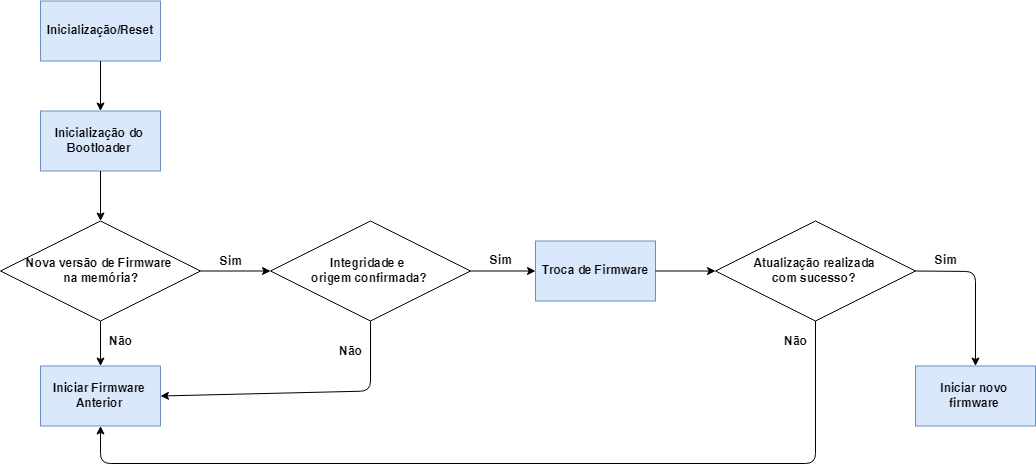

The diagram above was exported from draw.io. Its source (the exported page's mxGraphModel, read from the mxfile embedded in the PNG):
<mxGraphModel dx="1335" dy="817" grid="1" gridSize="10" guides="1" tooltips="1" connect="1" arrows="1" fold="1" page="1" pageScale="1" pageWidth="1100" pageHeight="850" background="#ffffff" math="0" shadow="0">
  <root>
    <mxCell id="0" />
    <mxCell id="1" parent="0" />
    <mxCell id="_V_potamqFPQd0dMe5WZ-1" value="&lt;b&gt;Inicialização/Reset&lt;/b&gt;" style="rounded=0;whiteSpace=wrap;html=1;fillColor=#dae8fc;strokeColor=#6c8ebf;" vertex="1" parent="1">
      <mxGeometry x="55" y="47.5" width="120" height="60" as="geometry" />
    </mxCell>
    <mxCell id="_V_potamqFPQd0dMe5WZ-2" value="&lt;b&gt;Inicialização do Bootloader&lt;/b&gt;" style="rounded=0;whiteSpace=wrap;html=1;fillColor=#dae8fc;strokeColor=#6c8ebf;" vertex="1" parent="1">
      <mxGeometry x="55" y="157.5" width="120" height="60" as="geometry" />
    </mxCell>
    <mxCell id="_V_potamqFPQd0dMe5WZ-3" value="&lt;b&gt;Nova versão de Firmware&lt;br&gt;&amp;nbsp;na memória?&lt;/b&gt;" style="rhombus;whiteSpace=wrap;html=1;" vertex="1" parent="1">
      <mxGeometry x="15" y="267.5" width="200" height="100" as="geometry" />
    </mxCell>
    <mxCell id="_V_potamqFPQd0dMe5WZ-4" value="" style="endArrow=classic;html=1;exitX=0.5;exitY=1;exitDx=0;exitDy=0;entryX=0.5;entryY=0;entryDx=0;entryDy=0;" edge="1" parent="1" source="_V_potamqFPQd0dMe5WZ-1" target="_V_potamqFPQd0dMe5WZ-2">
      <mxGeometry width="50" height="50" relative="1" as="geometry">
        <mxPoint x="15" y="437.5" as="sourcePoint" />
        <mxPoint x="65" y="387.5" as="targetPoint" />
      </mxGeometry>
    </mxCell>
    <mxCell id="_V_potamqFPQd0dMe5WZ-5" value="" style="endArrow=classic;html=1;exitX=0.5;exitY=1;exitDx=0;exitDy=0;" edge="1" parent="1" source="_V_potamqFPQd0dMe5WZ-2">
      <mxGeometry width="50" height="50" relative="1" as="geometry">
        <mxPoint x="15" y="437.5" as="sourcePoint" />
        <mxPoint x="115" y="267.5" as="targetPoint" />
      </mxGeometry>
    </mxCell>
    <mxCell id="_V_potamqFPQd0dMe5WZ-7" value="&lt;b&gt;Iniciar Firmware Anterior&lt;/b&gt;" style="rounded=0;whiteSpace=wrap;html=1;fillColor=#dae8fc;strokeColor=#6c8ebf;" vertex="1" parent="1">
      <mxGeometry x="55" y="412.5" width="120" height="60" as="geometry" />
    </mxCell>
    <mxCell id="_V_potamqFPQd0dMe5WZ-9" value="" style="endArrow=classic;html=1;exitX=0.5;exitY=1;exitDx=0;exitDy=0;entryX=0.5;entryY=0;entryDx=0;entryDy=0;" edge="1" parent="1" source="_V_potamqFPQd0dMe5WZ-3" target="_V_potamqFPQd0dMe5WZ-7">
      <mxGeometry width="50" height="50" relative="1" as="geometry">
        <mxPoint x="15" y="547.5" as="sourcePoint" />
        <mxPoint x="65" y="497.5" as="targetPoint" />
      </mxGeometry>
    </mxCell>
    <mxCell id="_V_potamqFPQd0dMe5WZ-10" value="&lt;b&gt;Não&lt;/b&gt;" style="text;html=1;strokeColor=none;fillColor=none;align=center;verticalAlign=middle;whiteSpace=wrap;rounded=0;" vertex="1" parent="1">
      <mxGeometry x="115" y="377.5" width="40" height="20" as="geometry" />
    </mxCell>
    <mxCell id="_V_potamqFPQd0dMe5WZ-12" value="&lt;b&gt;Integridade&amp;nbsp;e &lt;br&gt;origem confirmada?&lt;/b&gt;" style="rhombus;whiteSpace=wrap;html=1;" vertex="1" parent="1">
      <mxGeometry x="285" y="267.5" width="200" height="100" as="geometry" />
    </mxCell>
    <mxCell id="_V_potamqFPQd0dMe5WZ-13" value="" style="endArrow=classic;html=1;exitX=1;exitY=0.5;exitDx=0;exitDy=0;entryX=0;entryY=0.5;entryDx=0;entryDy=0;" edge="1" parent="1" source="_V_potamqFPQd0dMe5WZ-3" target="_V_potamqFPQd0dMe5WZ-12">
      <mxGeometry width="50" height="50" relative="1" as="geometry">
        <mxPoint x="15" y="547.5" as="sourcePoint" />
        <mxPoint x="65" y="497.5" as="targetPoint" />
      </mxGeometry>
    </mxCell>
    <mxCell id="_V_potamqFPQd0dMe5WZ-14" value="&lt;b&gt;Sim&lt;/b&gt;" style="text;html=1;strokeColor=none;fillColor=none;align=center;verticalAlign=middle;whiteSpace=wrap;rounded=0;" vertex="1" parent="1">
      <mxGeometry x="225" y="297.5" width="40" height="20" as="geometry" />
    </mxCell>
    <mxCell id="_V_potamqFPQd0dMe5WZ-15" value="" style="endArrow=classic;html=1;exitX=0.5;exitY=1;exitDx=0;exitDy=0;entryX=1;entryY=0.5;entryDx=0;entryDy=0;" edge="1" parent="1" source="_V_potamqFPQd0dMe5WZ-12" target="_V_potamqFPQd0dMe5WZ-7">
      <mxGeometry width="50" height="50" relative="1" as="geometry">
        <mxPoint x="35" y="547.5" as="sourcePoint" />
        <mxPoint x="85" y="497.5" as="targetPoint" />
        <Array as="points">
          <mxPoint x="385" y="437.5" />
        </Array>
      </mxGeometry>
    </mxCell>
    <mxCell id="_V_potamqFPQd0dMe5WZ-16" value="&lt;b&gt;Não&lt;/b&gt;" style="text;html=1;strokeColor=none;fillColor=none;align=center;verticalAlign=middle;whiteSpace=wrap;rounded=0;" vertex="1" parent="1">
      <mxGeometry x="345" y="387.5" width="40" height="20" as="geometry" />
    </mxCell>
    <mxCell id="_V_potamqFPQd0dMe5WZ-18" value="&lt;b&gt;Troca de Firmware&lt;/b&gt;" style="rounded=0;whiteSpace=wrap;html=1;fillColor=#dae8fc;strokeColor=#6c8ebf;" vertex="1" parent="1">
      <mxGeometry x="550" y="287.5" width="120" height="60" as="geometry" />
    </mxCell>
    <mxCell id="_V_potamqFPQd0dMe5WZ-21" value="" style="endArrow=classic;html=1;entryX=0;entryY=0.5;entryDx=0;entryDy=0;exitX=1;exitY=0.5;exitDx=0;exitDy=0;" edge="1" parent="1" source="_V_potamqFPQd0dMe5WZ-12" target="_V_potamqFPQd0dMe5WZ-18">
      <mxGeometry width="50" height="50" relative="1" as="geometry">
        <mxPoint x="505" y="347.5" as="sourcePoint" />
        <mxPoint x="555" y="316.5" as="targetPoint" />
      </mxGeometry>
    </mxCell>
    <mxCell id="_V_potamqFPQd0dMe5WZ-22" value="&lt;b&gt;Sim&lt;/b&gt;" style="text;html=1;strokeColor=none;fillColor=none;align=center;verticalAlign=middle;whiteSpace=wrap;rounded=0;" vertex="1" parent="1">
      <mxGeometry x="495" y="296.5" width="40" height="20" as="geometry" />
    </mxCell>
    <mxCell id="_V_potamqFPQd0dMe5WZ-25" value="&lt;b&gt;Atualização realizada&lt;br&gt;com sucesso?&lt;/b&gt;" style="rhombus;whiteSpace=wrap;html=1;" vertex="1" parent="1">
      <mxGeometry x="730" y="267.5" width="200" height="100" as="geometry" />
    </mxCell>
    <mxCell id="_V_potamqFPQd0dMe5WZ-26" value="" style="endArrow=classic;html=1;exitX=1;exitY=0.5;exitDx=0;exitDy=0;entryX=0;entryY=0.5;entryDx=0;entryDy=0;" edge="1" parent="1" source="_V_potamqFPQd0dMe5WZ-18" target="_V_potamqFPQd0dMe5WZ-25">
      <mxGeometry width="50" height="50" relative="1" as="geometry">
        <mxPoint x="100" y="540" as="sourcePoint" />
        <mxPoint x="150" y="490" as="targetPoint" />
      </mxGeometry>
    </mxCell>
    <mxCell id="_V_potamqFPQd0dMe5WZ-27" value="" style="endArrow=classic;html=1;exitX=0.5;exitY=1;exitDx=0;exitDy=0;entryX=0.5;entryY=1;entryDx=0;entryDy=0;" edge="1" parent="1" source="_V_potamqFPQd0dMe5WZ-25" target="_V_potamqFPQd0dMe5WZ-7">
      <mxGeometry width="50" height="50" relative="1" as="geometry">
        <mxPoint x="40" y="540" as="sourcePoint" />
        <mxPoint x="90" y="490" as="targetPoint" />
        <Array as="points">
          <mxPoint x="830" y="510" />
          <mxPoint x="115" y="510" />
        </Array>
      </mxGeometry>
    </mxCell>
    <mxCell id="_V_potamqFPQd0dMe5WZ-29" value="&lt;b&gt;Não&lt;/b&gt;" style="text;html=1;strokeColor=none;fillColor=none;align=center;verticalAlign=middle;whiteSpace=wrap;rounded=0;" vertex="1" parent="1">
      <mxGeometry x="790" y="377.5" width="40" height="20" as="geometry" />
    </mxCell>
    <mxCell id="_V_potamqFPQd0dMe5WZ-31" value="&lt;b&gt;Iniciar novo firmware&lt;/b&gt;" style="rounded=0;whiteSpace=wrap;html=1;fillColor=#dae8fc;strokeColor=#6c8ebf;" vertex="1" parent="1">
      <mxGeometry x="930" y="412.5" width="120" height="60" as="geometry" />
    </mxCell>
    <mxCell id="_V_potamqFPQd0dMe5WZ-32" value="" style="endArrow=classic;html=1;exitX=1;exitY=0.5;exitDx=0;exitDy=0;entryX=0.5;entryY=0;entryDx=0;entryDy=0;" edge="1" parent="1" source="_V_potamqFPQd0dMe5WZ-25" target="_V_potamqFPQd0dMe5WZ-31">
      <mxGeometry width="50" height="50" relative="1" as="geometry">
        <mxPoint x="50" y="590" as="sourcePoint" />
        <mxPoint x="100" y="540" as="targetPoint" />
        <Array as="points">
          <mxPoint x="990" y="318" />
        </Array>
      </mxGeometry>
    </mxCell>
    <mxCell id="_V_potamqFPQd0dMe5WZ-33" value="&lt;b&gt;Sim&lt;/b&gt;" style="text;html=1;strokeColor=none;fillColor=none;align=center;verticalAlign=middle;whiteSpace=wrap;rounded=0;" vertex="1" parent="1">
      <mxGeometry x="940" y="296.5" width="40" height="20" as="geometry" />
    </mxCell>
  </root>
</mxGraphModel>